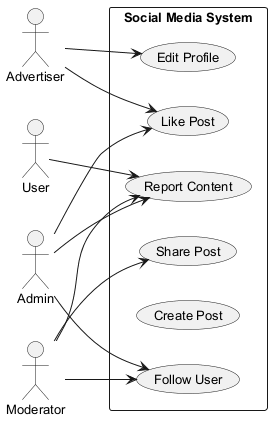

The diagram above was rendered by PlantUML. Its source (embedded in the PNG):
@startuml
skinparam backgroundColor #FFFFFF
skinparam classBackgroundColor #F3E5F5
skinparam classBorderColor #6A1B9A
skinparam defaultFontSize 13
left to right direction
actor "Advertiser" as Advertiser
actor "User" as User
actor "Moderator" as Moderator
actor "Admin" as Admin
rectangle "Social Media System" {
  usecase "Like Post" as UC_LikePost
  usecase "Share Post" as UC_SharePost
  usecase "Follow User" as UC_FollowUser
  usecase "Report Content" as UC_ReportContent
  usecase "Create Post" as UC_CreatePost
  usecase "Edit Profile" as UC_EditProfile
}
Advertiser --> UC_LikePost
Advertiser --> UC_EditProfile
User --> UC_ReportContent
Moderator --> UC_ReportContent
Moderator --> UC_FollowUser
Moderator --> UC_SharePost
Admin --> UC_FollowUser
Admin --> UC_ReportContent
Admin --> UC_LikePost
@enduml